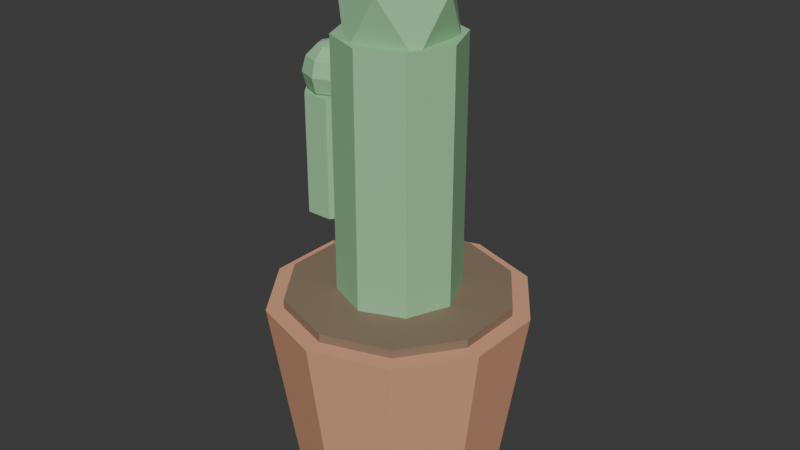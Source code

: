 # Source: PLA_CACTO_MEDIO_v01.blend  (saved by Blender 4.2.66; exported with 4.5.12 LTS)
import bpy
from mathutils import Matrix  # noqa: F401  (used for matrix-valued properties, if any)

bpy.ops.wm.read_factory_settings(use_empty=True)
scene = bpy.context.scene
scene.name = 'Scene'

# ---- collections
col_collection = bpy.data.collections.new('Collection'); scene.collection.children.link(col_collection)

# ---- materials (node trees are filled in below, after node groups)
mat_polyroom_pbr = bpy.data.materials.new('Polyroom_PBR')

# ---- material node trees
mat_polyroom_pbr.use_nodes = True; mat_polyroom_pbr.node_tree.nodes.clear()
_N = mat_polyroom_pbr.node_tree.nodes; _L = mat_polyroom_pbr.node_tree.links
n0 = _N.new('ShaderNodeOutputMaterial'); n0.name = 'Material Output'; n0.location = (400, 0)
n1 = _N.new('ShaderNodeBsdfPrincipled'); n1.name = 'Principled BSDF'; n1.location = (100, 0)
n1.inputs[2].default_value = 0.8
n2 = _N.new('ShaderNodeVertexColor'); n2.name = 'Color Attribute'; n2.location = (-100, 0)
n2.layer_name = 'Color'
_L.new(n2.outputs[0], n1.inputs[0])
_L.new(n1.outputs[0], n0.inputs[0])
n0.is_active_output = True

# ---- world
world_world = bpy.data.worlds.new('World'); scene.world = world_world
world_world.use_nodes = True; world_world.node_tree.nodes.clear()
_N = world_world.node_tree.nodes; _L = world_world.node_tree.links
n0 = _N.new('ShaderNodeOutputWorld'); n0.name = 'World Output'; n0.location = (300, 300)
n1 = _N.new('ShaderNodeBackground'); n1.name = 'Background'; n1.location = (10, 300)
n1.inputs[0].default_value = (0.05088, 0.05088, 0.05088, 1.0)
_L.new(n1.outputs[0], n0.inputs[0])
n0.is_active_output = True
world_world.color = (0.05088, 0.05088, 0.05088)
world_world.sun_shadow_jitter_overblur = 0.0

# ---- meshes
me_pla_cacto_medio_v01 = bpy.data.meshes.new('PLA_CACTO_MEDIO_v01')
me_pla_cacto_medio_v01.from_pydata([(0.0, 0.117, 0.0), (0.0, 0.15, 0.22), (0.06877, 0.09465, 0.0), (0.08817, 0.1214, 0.22), (0.1113, 0.03615, 0.0), (0.1427, 0.04635, 0.22), (0.1113, -0.03615, 0.0), (0.1427, -0.04635, 0.22), (0.06877, -0.09465, 0.0), (0.08817, -0.1214, 0.22), (0.0, -0.117, 0.0), (0.0, -0.15, 0.22), (-0.06877, -0.09465, 0.0), (-0.08817, -0.1214, 0.22), (-0.1113, -0.03615, 0.0), (-0.1427, -0.04635, 0.22), (-0.1113, 0.03615, 0.0), (-0.1427, 0.04635, 0.22), (-0.06877, 0.09465, 0.0), (-0.08817, 0.1214, 0.22), (0.0, 0.13, 0.21), (0.0, 0.13, 0.23), (0.07641, 0.1052, 0.21), (0.07641, 0.1052, 0.23), (0.1236, 0.04017, 0.21), (0.1236, 0.04017, 0.23), (0.1236, -0.04017, 0.21), (0.1236, -0.04017, 0.23), (0.07641, -0.1052, 0.21), (0.07641, -0.1052, 0.23), (0.0, -0.13, 0.21), (0.0, -0.13, 0.23), (-0.07641, -0.1052, 0.21), (-0.07641, -0.1052, 0.23), (-0.1236, -0.04017, 0.21), (-0.1236, -0.04017, 0.23), (-0.1236, 0.04017, 0.21), (-0.1236, 0.04017, 0.23), (-0.07641, 0.1052, 0.21), (-0.07641, 0.1052, 0.23), (0.0, 0.07, 0.22), (0.0, 0.07, 0.52), (0.0495, 0.0495, 0.22), (0.0495, 0.0495, 0.52), (0.07, 0.0, 0.22), (0.07, 0.0, 0.52), (0.0495, -0.0495, 0.22), (0.0495, -0.0495, 0.52), (0.0, -0.07, 0.22), (0.0, -0.07, 0.52), (-0.0495, -0.0495, 0.22), (-0.0495, -0.0495, 0.52), (-0.07, 0.0, 0.22), (-0.07, 0.0, 0.52), (-0.0495, 0.0495, 0.22), (-0.0495, 0.0495, 0.52), (0.0, 0.0, 0.47), (0.05065, -0.0368, 0.5087), (-0.01935, -0.05954, 0.5087), (-0.06261, 0.0, 0.5087), (-0.01935, 0.05954, 0.5087), (0.05065, 0.0368, 0.5087), (0.01935, -0.05954, 0.5713), (-0.05065, -0.0368, 0.5713), (-0.05065, 0.0368, 0.5713), (0.01935, 0.05954, 0.5713), (0.06261, 0.0, 0.5713), (0.0, 0.0, 0.61), (-0.09, 0.035, 0.3), (-0.09, 0.035, 0.44), (-0.06264, 0.02182, 0.3), (-0.06264, 0.02182, 0.44), (-0.05588, -0.007788, 0.3), (-0.05588, -0.007788, 0.44), (-0.07481, -0.03153, 0.3), (-0.07481, -0.03153, 0.44), (-0.1052, -0.03153, 0.3), (-0.1052, -0.03153, 0.44), (-0.1241, -0.007788, 0.3), (-0.1241, -0.007788, 0.44), (-0.1174, 0.02182, 0.3), (-0.1174, 0.02182, 0.44), (-0.07763, 0.01237, 0.4903), (-0.06857, 0.02143, 0.4775), (-0.06525, 0.02475, 0.46), (-0.06857, 0.02143, 0.4425), (-0.07763, 0.01237, 0.4297), (-0.0725, 0.0, 0.4903), (-0.05969, 0.0, 0.4775), (-0.055, 0.0, 0.46), (-0.05969, 0.0, 0.4425), (-0.0725, 0.0, 0.4297), (-0.07763, -0.01237, 0.4903), (-0.06857, -0.02143, 0.4775), (-0.06525, -0.02475, 0.46), (-0.06857, -0.02143, 0.4425), (-0.07763, -0.01237, 0.4297), (-0.09, -0.0175, 0.4903), (-0.09, -0.03031, 0.4775), (-0.09, -0.035, 0.46), (-0.09, -0.03031, 0.4425), (-0.09, -0.0175, 0.4297), (-0.09, 0.0, 0.495), (-0.1024, -0.01237, 0.4903), (-0.1114, -0.02143, 0.4775), (-0.1147, -0.02475, 0.46), (-0.1114, -0.02143, 0.4425), (-0.1024, -0.01237, 0.4297), (-0.09, 0.0, 0.425), (-0.1075, 0.0, 0.4903), (-0.1203, 0.0, 0.4775), (-0.125, 0.0, 0.46), (-0.1203, 0.0, 0.4425), (-0.1075, 0.0, 0.4297), (-0.1024, 0.01237, 0.4903), (-0.1114, 0.02143, 0.4775), (-0.1147, 0.02475, 0.46), (-0.1114, 0.02143, 0.4425), (-0.1024, 0.01237, 0.4297), (-0.09, 0.0175, 0.4903), (-0.09, 0.03031, 0.4775), (-0.09, 0.035, 0.46), (-0.09, 0.03031, 0.4425), (-0.09, 0.0175, 0.4297)], [], [(0, 1, 3, 2), (2, 3, 5, 4), (4, 5, 7, 6), (6, 7, 9, 8), (8, 9, 11, 10), (10, 11, 13, 12), (12, 13, 15, 14), (14, 15, 17, 16), (3, 1, 19, 17, 15, 13, 11, 9, 7, 5), (16, 17, 19, 18), (18, 19, 1, 0), (0, 2, 4, 6, 8, 10, 12, 14, 16, 18), (20, 21, 23, 22), (22, 23, 25, 24), (24, 25, 27, 26), (26, 27, 29, 28), (28, 29, 31, 30), (30, 31, 33, 32), (32, 33, 35, 34), (34, 35, 37, 36), (23, 21, 39, 37, 35, 33, 31, 29, 27, 25), (36, 37, 39, 38), (38, 39, 21, 20), (20, 22, 24, 26, 28, 30, 32, 34, 36, 38), (40, 41, 43, 42), (42, 43, 45, 44), (44, 45, 47, 46), (46, 47, 49, 48), (48, 49, 51, 50), (50, 51, 53, 52), (43, 41, 55, 53, 51, 49, 47, 45), (52, 53, 55, 54), (54, 55, 41, 40), (40, 42, 44, 46, 48, 50, 52, 54), (56, 57, 58), (57, 56, 61), (56, 58, 59), (56, 59, 60), (56, 60, 61), (57, 61, 66), (58, 57, 62), (59, 58, 63), (60, 59, 64), (61, 60, 65), (57, 66, 62), (58, 62, 63), (59, 63, 64), (60, 64, 65), (61, 65, 66), (62, 66, 67), (63, 62, 67), (64, 63, 67), (65, 64, 67), (66, 65, 67), (68, 69, 71, 70), (70, 71, 73, 72), (72, 73, 75, 74), (74, 75, 77, 76), (76, 77, 79, 78), (71, 69, 81, 79, 77, 75, 73), (78, 79, 81, 80), (80, 81, 69, 68), (68, 70, 72, 74, 76, 78, 80), (123, 122, 85, 86), (121, 120, 83, 84), (119, 102, 82), (108, 123, 86), (122, 121, 84, 85), (120, 119, 82, 83), (108, 86, 91), (85, 84, 89, 90), (83, 82, 87, 88), (86, 85, 90, 91), (84, 83, 88, 89), (82, 102, 87), (108, 91, 96), (90, 89, 94, 95), (88, 87, 92, 93), (91, 90, 95, 96), (89, 88, 93, 94), (87, 102, 92), (108, 96, 101), (95, 94, 99, 100), (93, 92, 97, 98), (96, 95, 100, 101), (94, 93, 98, 99), (92, 102, 97), (100, 99, 105, 106), (98, 97, 103, 104), (101, 100, 106, 107), (99, 98, 104, 105), (97, 102, 103), (108, 101, 107), (104, 103, 109, 110), (107, 106, 112, 113), (105, 104, 110, 111), (103, 102, 109), (108, 107, 113), (106, 105, 111, 112), (113, 112, 117, 118), (111, 110, 115, 116), (109, 102, 114), (108, 113, 118), (112, 111, 116, 117), (110, 109, 114, 115), (118, 117, 122, 123), (116, 115, 120, 121), (114, 102, 119), (108, 118, 123), (117, 116, 121, 122), (115, 114, 119, 120)])
_uv = me_pla_cacto_medio_v01.uv_layers.new(name='UVMap')
_uv.uv.foreach_set('vector', [0.228, 0.4811, 0.008682, 0.4923, 0.008682, 0.4006, 0.228, 0.4096, 0.228, 0.4096, 0.008682, 0.4006, 0.01126, 0.3235, 0.23, 0.3494, 0.5835, 0.4657, 0.5714, 0.2467, 0.6633, 0.2457, 0.6551, 0.4648, 0.6551, 0.4648, 0.6633, 0.2457, 0.7363, 0.2467, 0.7121, 0.4657, 0.5469, 0.5798, 0.7654, 0.5589, 0.7667, 0.6463, 0.5479, 0.648, 0.5479, 0.648, 0.7667, 0.6463, 0.7667, 0.7337, 0.5479, 0.7162, 0.5479, 0.7162, 0.7667, 0.7337, 0.7654, 0.7878, 0.5469, 0.7583, 0.5909, 0.2283, 0.5714, 0.009519, 0.6584, 0.008682, 0.6588, 0.2277, 0.0627, 0.2777, 0.008682, 0.2033, 0.008682, 0.1114, 0.0627, 0.03708, 0.1501, 0.008682, 0.2375, 0.03708, 0.2915, 0.1114, 0.2915, 0.2033, 0.2375, 0.2777, 0.1501, 0.3061, 0.6588, 0.2277, 0.6584, 0.008682, 0.7462, 0.009519, 0.7273, 0.2283, 0.23, 0.5368, 0.01126, 0.5637, 0.008682, 0.4923, 0.228, 0.4811, 0.351, 0.7687, 0.3089, 0.7107, 0.3089, 0.6391, 0.351, 0.5811, 0.4192, 0.5589, 0.4874, 0.5811, 0.5295, 0.6391, 0.5295, 0.7107, 0.4874, 0.7687, 0.4192, 0.7909, 0.2672, 0.4699, 0.2474, 0.4698, 0.2474, 0.3903, 0.2672, 0.3903, 0.2672, 0.3903, 0.2474, 0.3903, 0.2496, 0.3235, 0.2694, 0.3235, 0.9417, 0.7874, 0.9615, 0.7871, 0.9624, 0.8667, 0.9426, 0.867, 0.9426, 0.867, 0.9624, 0.8667, 0.9615, 0.9301, 0.9417, 0.9303, 0.8993, 0.3376, 0.9191, 0.3374, 0.9203, 0.4132, 0.9004, 0.4133, 0.9004, 0.4133, 0.9203, 0.4132, 0.9203, 0.4889, 0.9004, 0.4891, 0.9004, 0.4891, 0.9203, 0.4889, 0.9191, 0.5358, 0.8993, 0.5359, 0.9582, 0.4889, 0.9384, 0.4889, 0.9376, 0.4135, 0.9575, 0.4135, 0.3557, 0.2418, 0.3089, 0.1774, 0.3089, 0.09773, 0.3557, 0.0333, 0.4315, 0.008682, 0.5072, 0.0333, 0.554, 0.09773, 0.554, 0.1774, 0.5072, 0.2418, 0.4315, 0.2664, 0.9575, 0.4135, 0.9376, 0.4135, 0.9384, 0.3374, 0.9582, 0.3374, 0.2694, 0.5317, 0.2496, 0.5317, 0.2474, 0.4698, 0.2672, 0.4699, 0.3089, 0.4525, 0.3089, 0.3729, 0.3557, 0.3084, 0.4315, 0.2838, 0.5072, 0.3084, 0.554, 0.3729, 0.554, 0.4525, 0.5072, 0.5169, 0.4315, 0.5416, 0.3557, 0.5169, 0.1627, 0.8782, 0.1627, 0.5811, 0.2158, 0.5812, 0.2158, 0.8782, 0.7636, 0.3066, 0.7636, 0.009353, 0.8131, 0.008682, 0.8131, 0.3059, 0.8131, 0.3059, 0.8131, 0.008682, 0.8617, 0.009435, 0.8617, 0.3067, 0.008682, 0.8789, 0.008682, 0.5816, 0.05775, 0.5811, 0.05775, 0.8784, 0.05775, 0.8784, 0.05775, 0.5811, 0.1068, 0.5816, 0.1068, 0.8789, 0.7841, 0.8572, 0.7841, 0.56, 0.824, 0.5589, 0.824, 0.8562, 0.7913, 0.4657, 0.7537, 0.4281, 0.7537, 0.375, 0.7913, 0.3374, 0.8444, 0.3374, 0.8819, 0.375, 0.8819, 0.4281, 0.8444, 0.4657, 0.824, 0.8562, 0.824, 0.5589, 0.877, 0.559, 0.877, 0.8563, 0.1242, 0.8799, 0.1242, 0.5828, 0.1627, 0.5811, 0.1627, 0.8782, 0.5469, 0.8958, 0.5469, 0.8427, 0.5844, 0.8051, 0.6376, 0.8051, 0.6751, 0.8427, 0.6751, 0.8958, 0.6376, 0.9333, 0.5844, 0.9333, 0.371, 0.8673, 0.3518, 0.8083, 0.4212, 0.8308, 0.3518, 0.8083, 0.371, 0.8673, 0.3089, 0.8673, 0.371, 0.8673, 0.4212, 0.8308, 0.4212, 0.9038, 0.371, 0.8673, 0.4212, 0.9038, 0.3518, 0.9263, 0.371, 0.8673, 0.3518, 0.9263, 0.3089, 0.8673, 0.8962, 0.7496, 0.8943, 0.6767, 0.9577, 0.7117, 0.4396, 0.8776, 0.4385, 0.8083, 0.5014, 0.8388, 0.4385, 0.9205, 0.4396, 0.8776, 0.5014, 0.9082, 0.9564, 0.6593, 0.8943, 0.6275, 0.9564, 0.5892, 0.755, 0.8294, 0.755, 0.9023, 0.6925, 0.8663, 0.8962, 0.7496, 0.9577, 0.7117, 0.9577, 0.7697, 0.4396, 0.8776, 0.5014, 0.8388, 0.5014, 0.9082, 0.8943, 0.6275, 0.8943, 0.5589, 0.9564, 0.5892, 0.755, 0.9023, 0.6945, 0.923, 0.6925, 0.8663, 0.755, 0.8294, 0.6925, 0.8663, 0.6945, 0.8051, 0.9913, 0.03123, 0.9913, 0.1042, 0.9411, 0.06771, 0.9219, 0.008682, 0.9913, 0.03123, 0.9411, 0.06771, 0.879, 0.06771, 0.9219, 0.008682, 0.9411, 0.06771, 0.9219, 0.1267, 0.879, 0.06771, 0.9411, 0.06771, 0.9913, 0.1042, 0.9219, 0.1267, 0.9411, 0.06771, 0.8943, 0.9257, 0.8943, 0.7871, 0.9243, 0.7872, 0.9243, 0.9259, 0.2332, 0.72, 0.2332, 0.5813, 0.2627, 0.5811, 0.2627, 0.7198, 0.2627, 0.7198, 0.2627, 0.5811, 0.2857, 0.5818, 0.2857, 0.7205, 0.879, 0.2829, 0.879, 0.1441, 0.9091, 0.1441, 0.9091, 0.2829, 0.9091, 0.2829, 0.9091, 0.1441, 0.9279, 0.1447, 0.9279, 0.2834, 0.8265, 0.9423, 0.7971, 0.9356, 0.7841, 0.9084, 0.7971, 0.8813, 0.8265, 0.8746, 0.85, 0.8934, 0.85, 0.9235, 0.2332, 0.8767, 0.2332, 0.7379, 0.2631, 0.7378, 0.2631, 0.8766, 0.2631, 0.8766, 0.2631, 0.7378, 0.2842, 0.7385, 0.2842, 0.8772, 0.06158, 0.9572, 0.03222, 0.9639, 0.008682, 0.9451, 0.008682, 0.915, 0.03222, 0.8963, 0.06158, 0.903, 0.07464, 0.9301, 0.1497, 0.9573, 0.1451, 0.9441, 0.1681, 0.9441, 0.163, 0.9573, 0.1434, 0.9265, 0.1451, 0.9094, 0.1681, 0.9094, 0.17, 0.9265, 0.5925, 0.5268, 0.5992, 0.5108, 0.6058, 0.5268, 0.7908, 0.499, 0.7842, 0.5151, 0.7748, 0.5057, 0.1451, 0.9441, 0.1434, 0.9265, 0.17, 0.9265, 0.1681, 0.9441, 0.1451, 0.9094, 0.1496, 0.8973, 0.1629, 0.8973, 0.1681, 0.9094, 0.7908, 0.499, 0.7748, 0.5057, 0.7748, 0.4924, 0.6573, 0.4862, 0.6747, 0.483, 0.6751, 0.5078, 0.6576, 0.5077, 0.6107, 0.5385, 0.6058, 0.5268, 0.6152, 0.5174, 0.6269, 0.5223, 0.6443, 0.495, 0.6573, 0.4862, 0.6576, 0.5077, 0.6445, 0.5074, 0.6747, 0.483, 0.692, 0.4862, 0.6923, 0.5077, 0.6751, 0.5078, 0.6058, 0.5268, 0.5992, 0.5108, 0.6152, 0.5174, 0.7908, 0.499, 0.7748, 0.4924, 0.7842, 0.483, 0.6576, 0.5077, 0.6751, 0.5078, 0.6747, 0.5321, 0.6573, 0.5287, 0.6269, 0.5223, 0.6152, 0.5174, 0.6152, 0.5041, 0.6269, 0.4993, 0.6445, 0.5074, 0.6576, 0.5077, 0.6573, 0.5287, 0.6443, 0.5195, 0.6751, 0.5078, 0.6923, 0.5077, 0.692, 0.5287, 0.6747, 0.5321, 0.6152, 0.5174, 0.5992, 0.5108, 0.6152, 0.5041, 0.7908, 0.499, 0.7842, 0.483, 0.7975, 0.483, 0.7226, 0.4863, 0.74, 0.483, 0.7402, 0.5076, 0.7228, 0.5076, 0.6269, 0.4993, 0.6152, 0.5041, 0.6058, 0.4948, 0.6107, 0.483, 0.7096, 0.4953, 0.7226, 0.4863, 0.7228, 0.5076, 0.7098, 0.5076, 0.74, 0.483, 0.7572, 0.4863, 0.7574, 0.5076, 0.7402, 0.5076, 0.6152, 0.5041, 0.5992, 0.5108, 0.6058, 0.4948, 0.7228, 0.5076, 0.7402, 0.5076, 0.74, 0.5321, 0.7226, 0.5288, 0.6107, 0.483, 0.6058, 0.4948, 0.5925, 0.4948, 0.5877, 0.483, 0.7098, 0.5076, 0.7228, 0.5076, 0.7226, 0.5288, 0.7096, 0.5198, 0.7402, 0.5076, 0.7574, 0.5076, 0.7572, 0.5288, 0.74, 0.5321, 0.6058, 0.4948, 0.5992, 0.5108, 0.5925, 0.4948, 0.7908, 0.499, 0.7975, 0.483, 0.8069, 0.4924, 0.5877, 0.483, 0.5925, 0.4948, 0.5831, 0.5041, 0.5714, 0.4993, 0.8069, 0.4924, 0.8186, 0.4875, 0.8186, 0.5105, 0.8069, 0.5057, 0.2332, 0.9247, 0.2373, 0.9074, 0.2546, 0.9069, 0.2531, 0.9241, 0.5925, 0.4948, 0.5992, 0.5108, 0.5831, 0.5041, 0.7908, 0.499, 0.8069, 0.4924, 0.8069, 0.5057, 0.2374, 0.9421, 0.2332, 0.9247, 0.2531, 0.9241, 0.2546, 0.9416, 0.2588, 0.9546, 0.2546, 0.9416, 0.2776, 0.9416, 0.272, 0.9546, 0.2531, 0.9241, 0.2546, 0.9069, 0.2775, 0.9069, 0.2796, 0.9241, 0.5831, 0.5041, 0.5992, 0.5108, 0.5831, 0.5174, 0.7908, 0.499, 0.8069, 0.5057, 0.7975, 0.5151, 0.2546, 0.9416, 0.2531, 0.9241, 0.2796, 0.9241, 0.2776, 0.9416, 0.2546, 0.9069, 0.2586, 0.8946, 0.2719, 0.8946, 0.2775, 0.9069, 0.7975, 0.5151, 0.8023, 0.5268, 0.7793, 0.5268, 0.7842, 0.5151, 0.1242, 0.9274, 0.1284, 0.9102, 0.1451, 0.9094, 0.1434, 0.9265, 0.5831, 0.5174, 0.5992, 0.5108, 0.5925, 0.5268, 0.7908, 0.499, 0.7975, 0.5151, 0.7842, 0.5151, 0.1285, 0.9448, 0.1242, 0.9274, 0.1434, 0.9265, 0.1451, 0.9441, 0.5714, 0.5223, 0.5831, 0.5174, 0.5925, 0.5268, 0.5877, 0.5385])
_ca = me_pla_cacto_medio_v01.color_attributes.new('Color', 'FLOAT_COLOR', 'POINT')
_ca.data.foreach_set('color', [0.72, 0.36, 0.22, 1.0, 0.72, 0.36, 0.22, 1.0, 0.72, 0.36, 0.22, 1.0, 0.72, 0.36, 0.22, 1.0, 0.72, 0.36, 0.22, 1.0, 0.72, 0.36, 0.22, 1.0, 0.72, 0.36, 0.22, 1.0, 0.72, 0.36, 0.22, 1.0, 0.72, 0.36, 0.22, 1.0, 0.72, 0.36, 0.22, 1.0, 0.72, 0.36, 0.22, 1.0, 0.72, 0.36, 0.22, 1.0, 0.72, 0.36, 0.22, 1.0, 0.72, 0.36, 0.22, 1.0, 0.72, 0.36, 0.22, 1.0, 0.72, 0.36, 0.22, 1.0, 0.72, 0.36, 0.22, 1.0, 0.72, 0.36, 0.22, 1.0, 0.72, 0.36, 0.22, 1.0, 0.72, 0.36, 0.22, 1.0, 0.25, 0.18, 0.12, 1.0, 0.25, 0.18, 0.12, 1.0, 0.25, 0.18, 0.12, 1.0, 0.25, 0.18, 0.12, 1.0, 0.25, 0.18, 0.12, 1.0, 0.25, 0.18, 0.12, 1.0, 0.25, 0.18, 0.12, 1.0, 0.25, 0.18, 0.12, 1.0, 0.25, 0.18, 0.12, 1.0, 0.25, 0.18, 0.12, 1.0, 0.25, 0.18, 0.12, 1.0, 0.25, 0.18, 0.12, 1.0, 0.25, 0.18, 0.12, 1.0, 0.25, 0.18, 0.12, 1.0, 0.25, 0.18, 0.12, 1.0, 0.25, 0.18, 0.12, 1.0, 0.25, 0.18, 0.12, 1.0, 0.25, 0.18, 0.12, 1.0, 0.25, 0.18, 0.12, 1.0, 0.25, 0.18, 0.12, 1.0, 0.32, 0.6, 0.33, 1.0, 0.32, 0.6, 0.33, 1.0, 0.32, 0.6, 0.33, 1.0, 0.32, 0.6, 0.33, 1.0, 0.32, 0.6, 0.33, 1.0, 0.32, 0.6, 0.33, 1.0, 0.32, 0.6, 0.33, 1.0, 0.32, 0.6, 0.33, 1.0, 0.32, 0.6, 0.33, 1.0, 0.32, 0.6, 0.33, 1.0, 0.32, 0.6, 0.33, 1.0, 0.32, 0.6, 0.33, 1.0, 0.32, 0.6, 0.33, 1.0, 0.32, 0.6, 0.33, 1.0, 0.32, 0.6, 0.33, 1.0, 0.32, 0.6, 0.33, 1.0, 0.32, 0.6, 0.33, 1.0, 0.32, 0.6, 0.33, 1.0, 0.32, 0.6, 0.33, 1.0, 0.32, 0.6, 0.33, 1.0, 0.32, 0.6, 0.33, 1.0, 0.32, 0.6, 0.33, 1.0, 0.32, 0.6, 0.33, 1.0, 0.32, 0.6, 0.33, 1.0, 0.32, 0.6, 0.33, 1.0, 0.32, 0.6, 0.33, 1.0, 0.32, 0.6, 0.33, 1.0, 0.32, 0.6, 0.33, 1.0, 0.32, 0.6, 0.33, 1.0, 0.32, 0.6, 0.33, 1.0, 0.32, 0.6, 0.33, 1.0, 0.32, 0.6, 0.33, 1.0, 0.32, 0.6, 0.33, 1.0, 0.32, 0.6, 0.33, 1.0, 0.32, 0.6, 0.33, 1.0, 0.32, 0.6, 0.33, 1.0, 0.32, 0.6, 0.33, 1.0, 0.32, 0.6, 0.33, 1.0, 0.32, 0.6, 0.33, 1.0, 0.32, 0.6, 0.33, 1.0, 0.32, 0.6, 0.33, 1.0, 0.32, 0.6, 0.33, 1.0, 0.32, 0.6, 0.33, 1.0, 0.32, 0.6, 0.33, 1.0, 0.32, 0.6, 0.33, 1.0, 0.32, 0.6, 0.33, 1.0, 0.32, 0.6, 0.33, 1.0, 0.32, 0.6, 0.33, 1.0, 0.32, 0.6, 0.33, 1.0, 0.32, 0.6, 0.33, 1.0, 0.32, 0.6, 0.33, 1.0, 0.32, 0.6, 0.33, 1.0, 0.32, 0.6, 0.33, 1.0, 0.32, 0.6, 0.33, 1.0, 0.32, 0.6, 0.33, 1.0, 0.32, 0.6, 0.33, 1.0, 0.32, 0.6, 0.33, 1.0, 0.32, 0.6, 0.33, 1.0, 0.32, 0.6, 0.33, 1.0, 0.32, 0.6, 0.33, 1.0, 0.32, 0.6, 0.33, 1.0, 0.32, 0.6, 0.33, 1.0, 0.32, 0.6, 0.33, 1.0, 0.32, 0.6, 0.33, 1.0, 0.32, 0.6, 0.33, 1.0, 0.32, 0.6, 0.33, 1.0, 0.32, 0.6, 0.33, 1.0, 0.32, 0.6, 0.33, 1.0, 0.32, 0.6, 0.33, 1.0, 0.32, 0.6, 0.33, 1.0, 0.32, 0.6, 0.33, 1.0, 0.32, 0.6, 0.33, 1.0, 0.32, 0.6, 0.33, 1.0, 0.32, 0.6, 0.33, 1.0, 0.32, 0.6, 0.33, 1.0, 0.32, 0.6, 0.33, 1.0, 0.32, 0.6, 0.33, 1.0, 0.32, 0.6, 0.33, 1.0, 0.32, 0.6, 0.33, 1.0, 0.32, 0.6, 0.33, 1.0, 0.32, 0.6, 0.33, 1.0, 0.32, 0.6, 0.33, 1.0, 0.32, 0.6, 0.33, 1.0, 0.32, 0.6, 0.33, 1.0])
me_pla_cacto_medio_v01.materials.append(mat_polyroom_pbr)
me_pla_cacto_medio_v01.update()

# ---- objects
ob_pla_cacto_medio_v01 = bpy.data.objects.new('PLA_CACTO_MEDIO_v01', me_pla_cacto_medio_v01)

# ---- transforms, parenting, visibility, modifiers, constraints
ob_pla_cacto_medio_v01.location = (0.0, 0.0, 0.0)

# ---- collection membership
col_collection.objects.link(ob_pla_cacto_medio_v01)

# ---- scene / render settings (as saved in the file)
scene.frame_start = 1; scene.frame_end = 250; scene.frame_set(1)
scene.render.engine = 'BLENDER_EEVEE_NEXT'
bpy.context.view_layer.update()

# ---- added for rendering (the .blend has no active camera and no usable light): camera, sun
cam_auto = bpy.data.cameras.new('AutoCamera')
cam_auto.lens = 50.0
cam_auto.sensor_width = 36.0
cam_auto.clip_end = 1000.0
ob_auto_camera = bpy.data.objects.new('AutoCamera', cam_auto)
scene.collection.objects.link(ob_auto_camera)
ob_auto_camera.location = (0.682102, -0.818522, 0.850682)
ob_auto_camera.rotation_euler = (1.09748, -7.21219e-08, 0.694738)
scene.camera = ob_auto_camera
light_auto_sun = bpy.data.lights.new('AutoSun', 'SUN')
light_auto_sun.energy = 3.0
light_auto_sun.angle = 0.0523599
ob_auto_sun = bpy.data.objects.new('AutoSun', light_auto_sun)
scene.collection.objects.link(ob_auto_sun)
ob_auto_sun.rotation_euler = (0.872665, 0.174533, 0.523599)
bpy.context.view_layer.update()
